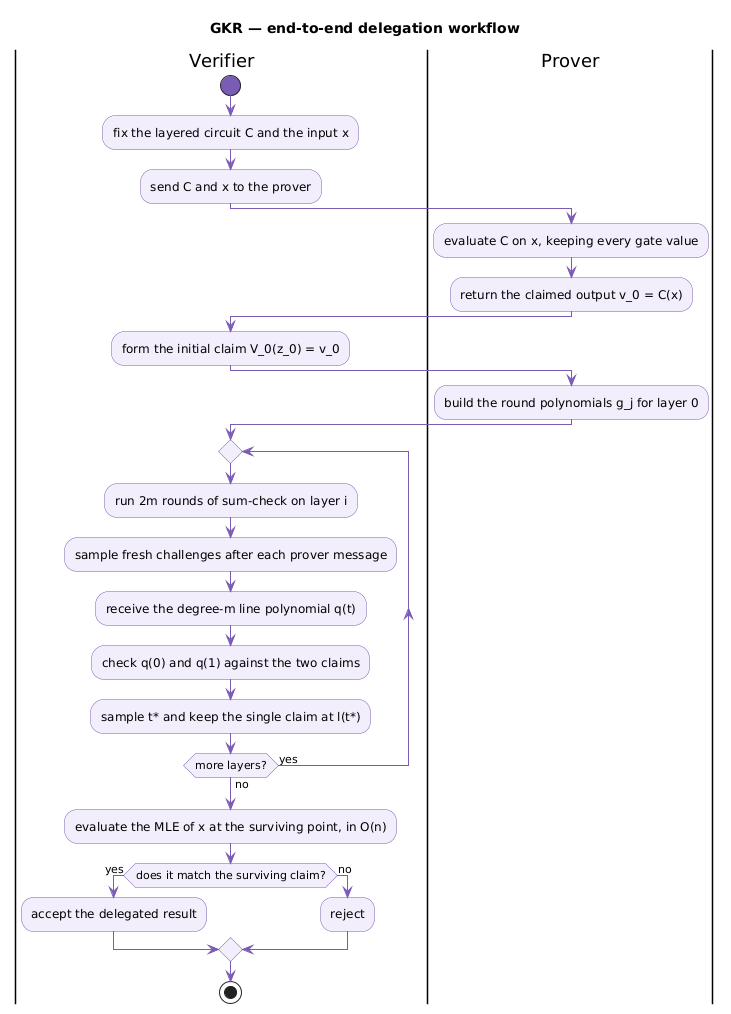

The diagram above was rendered by PlantUML. Its source (embedded in the PNG):
@startuml
title GKR — end-to-end delegation workflow
skinparam shadowing false
skinparam activity {
  BackgroundColor #F3EEFB
  BorderColor #7A5BB5
  DiamondBackgroundColor #F3EEFB
  DiamondBorderColor #7A5BB5
  ArrowColor #7A5BB5
  StartColor #7A5BB5
  EndColor #7A5BB5
}

|Verifier|
start
:fix the layered circuit C and the input x;
:send C and x to the prover;

|Prover|
:evaluate C on x, keeping every gate value;
:return the claimed output v_0 = C(x);

|Verifier|
:form the initial claim V~_0(z_0) = v_0;

|Prover|
:build the round polynomials g_j for layer 0;

|Verifier|
repeat
  :run 2m rounds of sum-check on layer i;
  :sample fresh challenges after each prover message;
  :receive the degree-m line polynomial q(t);
  :check q(0) and q(1) against the two claims;
  :sample t* and keep the single claim at l(t*);
repeat while (more layers?) is (yes) not (no)

:evaluate the MLE of x at the surviving point, in O(n);
if (does it match the surviving claim?) then (yes)
  :accept the delegated result;
else (no)
  :reject;
endif
stop
@enduml